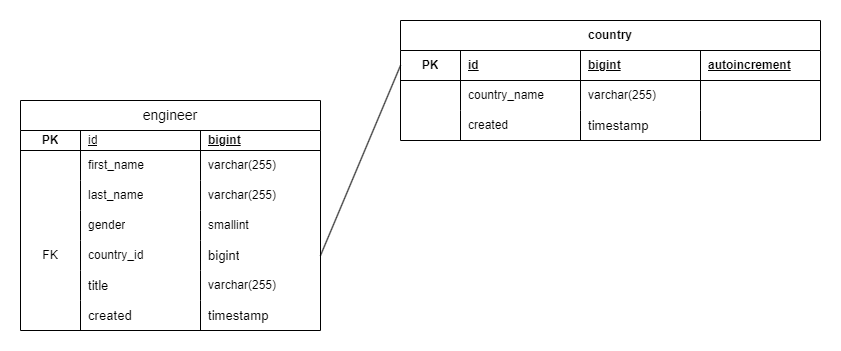

The diagram above was exported from draw.io. Its source (the exported page's mxGraphModel, read from the mxfile embedded in the PNG):
<mxGraphModel dx="1434" dy="746" grid="1" gridSize="10" guides="1" tooltips="1" connect="1" arrows="1" fold="1" page="1" pageScale="1" pageWidth="827" pageHeight="1169" math="0" shadow="0">
  <root>
    <mxCell id="0" />
    <mxCell id="1" parent="0" />
    <mxCell id="gzVDvlNP2yqn5A492toC-12" value="&lt;span style=&quot;font-size: 14px; font-weight: 400; text-wrap: nowrap;&quot;&gt;engineer&lt;/span&gt;" style="shape=table;startSize=30;container=1;collapsible=1;childLayout=tableLayout;fixedRows=1;rowLines=0;fontStyle=1;align=center;resizeLast=1;html=1;whiteSpace=wrap;" parent="1" vertex="1">
      <mxGeometry x="140" y="350" width="300" height="230" as="geometry" />
    </mxCell>
    <mxCell id="gzVDvlNP2yqn5A492toC-16" value="" style="shape=tableRow;horizontal=0;startSize=0;swimlaneHead=0;swimlaneBody=0;fillColor=none;collapsible=0;dropTarget=0;points=[[0,0.5],[1,0.5]];portConstraint=eastwest;top=0;left=0;right=0;bottom=1;html=1;" parent="gzVDvlNP2yqn5A492toC-12" vertex="1">
      <mxGeometry y="30" width="300" height="20" as="geometry" />
    </mxCell>
    <mxCell id="gzVDvlNP2yqn5A492toC-17" value="PK" style="shape=partialRectangle;connectable=0;fillColor=none;top=0;left=0;bottom=0;right=0;fontStyle=1;overflow=hidden;html=1;whiteSpace=wrap;" parent="gzVDvlNP2yqn5A492toC-16" vertex="1">
      <mxGeometry width="60" height="20" as="geometry">
        <mxRectangle width="60" height="20" as="alternateBounds" />
      </mxGeometry>
    </mxCell>
    <mxCell id="gzVDvlNP2yqn5A492toC-18" value="&lt;span style=&quot;font-weight: 400;&quot;&gt;id&lt;/span&gt;" style="shape=partialRectangle;connectable=0;fillColor=none;top=0;left=0;bottom=0;right=0;align=left;spacingLeft=6;fontStyle=5;overflow=hidden;html=1;whiteSpace=wrap;" parent="gzVDvlNP2yqn5A492toC-16" vertex="1">
      <mxGeometry x="60" width="120" height="20" as="geometry">
        <mxRectangle width="120" height="20" as="alternateBounds" />
      </mxGeometry>
    </mxCell>
    <mxCell id="gzVDvlNP2yqn5A492toC-50" value="bigint" style="shape=partialRectangle;connectable=0;fillColor=none;top=0;left=0;bottom=0;right=0;align=left;spacingLeft=6;fontStyle=5;overflow=hidden;html=1;whiteSpace=wrap;strokeColor=default;" parent="gzVDvlNP2yqn5A492toC-16" vertex="1">
      <mxGeometry x="180" width="120" height="20" as="geometry">
        <mxRectangle width="120" height="20" as="alternateBounds" />
      </mxGeometry>
    </mxCell>
    <mxCell id="gzVDvlNP2yqn5A492toC-19" value="" style="shape=tableRow;horizontal=0;startSize=0;swimlaneHead=0;swimlaneBody=0;fillColor=none;collapsible=0;dropTarget=0;points=[[0,0.5],[1,0.5]];portConstraint=eastwest;top=0;left=0;right=0;bottom=0;html=1;" parent="gzVDvlNP2yqn5A492toC-12" vertex="1">
      <mxGeometry y="50" width="300" height="30" as="geometry" />
    </mxCell>
    <mxCell id="gzVDvlNP2yqn5A492toC-20" value="" style="shape=partialRectangle;connectable=0;fillColor=none;top=0;left=0;bottom=0;right=0;editable=1;overflow=hidden;html=1;whiteSpace=wrap;" parent="gzVDvlNP2yqn5A492toC-19" vertex="1">
      <mxGeometry width="60" height="30" as="geometry">
        <mxRectangle width="60" height="30" as="alternateBounds" />
      </mxGeometry>
    </mxCell>
    <mxCell id="gzVDvlNP2yqn5A492toC-21" value="first_name" style="shape=partialRectangle;connectable=0;fillColor=none;top=0;left=0;bottom=0;right=0;align=left;spacingLeft=6;overflow=hidden;html=1;whiteSpace=wrap;" parent="gzVDvlNP2yqn5A492toC-19" vertex="1">
      <mxGeometry x="60" width="120" height="30" as="geometry">
        <mxRectangle width="120" height="30" as="alternateBounds" />
      </mxGeometry>
    </mxCell>
    <mxCell id="gzVDvlNP2yqn5A492toC-51" value="varchar(255)" style="shape=partialRectangle;connectable=0;fillColor=none;top=0;left=0;bottom=0;right=0;align=left;spacingLeft=6;overflow=hidden;html=1;whiteSpace=wrap;" parent="gzVDvlNP2yqn5A492toC-19" vertex="1">
      <mxGeometry x="180" width="120" height="30" as="geometry">
        <mxRectangle width="120" height="30" as="alternateBounds" />
      </mxGeometry>
    </mxCell>
    <mxCell id="gzVDvlNP2yqn5A492toC-22" value="" style="shape=tableRow;horizontal=0;startSize=0;swimlaneHead=0;swimlaneBody=0;fillColor=none;collapsible=0;dropTarget=0;points=[[0,0.5],[1,0.5]];portConstraint=eastwest;top=0;left=0;right=0;bottom=0;html=1;" parent="gzVDvlNP2yqn5A492toC-12" vertex="1">
      <mxGeometry y="80" width="300" height="30" as="geometry" />
    </mxCell>
    <mxCell id="gzVDvlNP2yqn5A492toC-23" value="" style="shape=partialRectangle;connectable=0;fillColor=none;top=0;left=0;bottom=0;right=0;editable=1;overflow=hidden;html=1;whiteSpace=wrap;" parent="gzVDvlNP2yqn5A492toC-22" vertex="1">
      <mxGeometry width="60" height="30" as="geometry">
        <mxRectangle width="60" height="30" as="alternateBounds" />
      </mxGeometry>
    </mxCell>
    <mxCell id="gzVDvlNP2yqn5A492toC-24" value="last_name" style="shape=partialRectangle;connectable=0;fillColor=none;top=0;left=0;bottom=0;right=0;align=left;spacingLeft=6;overflow=hidden;html=1;whiteSpace=wrap;" parent="gzVDvlNP2yqn5A492toC-22" vertex="1">
      <mxGeometry x="60" width="120" height="30" as="geometry">
        <mxRectangle width="120" height="30" as="alternateBounds" />
      </mxGeometry>
    </mxCell>
    <mxCell id="gzVDvlNP2yqn5A492toC-52" value="varchar(255)" style="shape=partialRectangle;connectable=0;fillColor=none;top=0;left=0;bottom=0;right=0;align=left;spacingLeft=6;overflow=hidden;html=1;whiteSpace=wrap;" parent="gzVDvlNP2yqn5A492toC-22" vertex="1">
      <mxGeometry x="180" width="120" height="30" as="geometry">
        <mxRectangle width="120" height="30" as="alternateBounds" />
      </mxGeometry>
    </mxCell>
    <mxCell id="gzVDvlNP2yqn5A492toC-34" style="shape=tableRow;horizontal=0;startSize=0;swimlaneHead=0;swimlaneBody=0;fillColor=none;collapsible=0;dropTarget=0;points=[[0,0.5],[1,0.5]];portConstraint=eastwest;top=0;left=0;right=0;bottom=0;html=1;" parent="gzVDvlNP2yqn5A492toC-12" vertex="1">
      <mxGeometry y="110" width="300" height="30" as="geometry" />
    </mxCell>
    <mxCell id="gzVDvlNP2yqn5A492toC-35" style="shape=partialRectangle;connectable=0;fillColor=none;top=0;left=0;bottom=0;right=0;editable=1;overflow=hidden;html=1;whiteSpace=wrap;" parent="gzVDvlNP2yqn5A492toC-34" vertex="1">
      <mxGeometry width="60" height="30" as="geometry">
        <mxRectangle width="60" height="30" as="alternateBounds" />
      </mxGeometry>
    </mxCell>
    <mxCell id="gzVDvlNP2yqn5A492toC-36" value="gender" style="shape=partialRectangle;connectable=0;fillColor=none;top=0;left=0;bottom=0;right=0;align=left;spacingLeft=6;overflow=hidden;html=1;whiteSpace=wrap;" parent="gzVDvlNP2yqn5A492toC-34" vertex="1">
      <mxGeometry x="60" width="120" height="30" as="geometry">
        <mxRectangle width="120" height="30" as="alternateBounds" />
      </mxGeometry>
    </mxCell>
    <mxCell id="gzVDvlNP2yqn5A492toC-53" value="smallint" style="shape=partialRectangle;connectable=0;fillColor=none;top=0;left=0;bottom=0;right=0;align=left;spacingLeft=6;overflow=hidden;html=1;whiteSpace=wrap;" parent="gzVDvlNP2yqn5A492toC-34" vertex="1">
      <mxGeometry x="180" width="120" height="30" as="geometry">
        <mxRectangle width="120" height="30" as="alternateBounds" />
      </mxGeometry>
    </mxCell>
    <mxCell id="gzVDvlNP2yqn5A492toC-31" style="shape=tableRow;horizontal=0;startSize=0;swimlaneHead=0;swimlaneBody=0;fillColor=none;collapsible=0;dropTarget=0;points=[[0,0.5],[1,0.5]];portConstraint=eastwest;top=0;left=0;right=0;bottom=0;html=1;swimlaneFillColor=none;" parent="gzVDvlNP2yqn5A492toC-12" vertex="1">
      <mxGeometry y="140" width="300" height="30" as="geometry" />
    </mxCell>
    <mxCell id="gzVDvlNP2yqn5A492toC-32" value="FK" style="shape=partialRectangle;connectable=0;fillColor=none;top=0;left=0;bottom=0;right=0;editable=1;overflow=hidden;html=1;whiteSpace=wrap;" parent="gzVDvlNP2yqn5A492toC-31" vertex="1">
      <mxGeometry width="60" height="30" as="geometry">
        <mxRectangle width="60" height="30" as="alternateBounds" />
      </mxGeometry>
    </mxCell>
    <mxCell id="gzVDvlNP2yqn5A492toC-33" value="country_id&amp;nbsp; &amp;nbsp; &amp;nbsp; &amp;nbsp; &amp;nbsp;&amp;nbsp;" style="shape=partialRectangle;connectable=0;fillColor=none;top=0;left=0;bottom=0;right=0;align=left;spacingLeft=6;overflow=hidden;html=1;whiteSpace=wrap;" parent="gzVDvlNP2yqn5A492toC-31" vertex="1">
      <mxGeometry x="60" width="120" height="30" as="geometry">
        <mxRectangle width="120" height="30" as="alternateBounds" />
      </mxGeometry>
    </mxCell>
    <mxCell id="gzVDvlNP2yqn5A492toC-54" value="&lt;span style=&quot;font-family: sans-serif; font-size: 13.12px; text-wrap: nowrap; background-color: rgb(255, 255, 255);&quot;&gt;bigint&lt;/span&gt;" style="shape=partialRectangle;connectable=0;fillColor=none;top=0;left=0;bottom=0;right=0;align=left;spacingLeft=6;overflow=hidden;html=1;whiteSpace=wrap;" parent="gzVDvlNP2yqn5A492toC-31" vertex="1">
      <mxGeometry x="180" width="120" height="30" as="geometry">
        <mxRectangle width="120" height="30" as="alternateBounds" />
      </mxGeometry>
    </mxCell>
    <mxCell id="gzVDvlNP2yqn5A492toC-28" style="shape=tableRow;horizontal=0;startSize=0;swimlaneHead=0;swimlaneBody=0;fillColor=none;collapsible=0;dropTarget=0;points=[[0,0.5],[1,0.5]];portConstraint=eastwest;top=0;left=0;right=0;bottom=0;html=1;" parent="gzVDvlNP2yqn5A492toC-12" vertex="1">
      <mxGeometry y="170" width="300" height="30" as="geometry" />
    </mxCell>
    <mxCell id="gzVDvlNP2yqn5A492toC-29" style="shape=partialRectangle;connectable=0;fillColor=none;top=0;left=0;bottom=0;right=0;editable=1;overflow=hidden;html=1;whiteSpace=wrap;" parent="gzVDvlNP2yqn5A492toC-28" vertex="1">
      <mxGeometry width="60" height="30" as="geometry">
        <mxRectangle width="60" height="30" as="alternateBounds" />
      </mxGeometry>
    </mxCell>
    <mxCell id="gzVDvlNP2yqn5A492toC-30" value="&lt;span style=&quot;color: rgb(0, 0, 0); font-family: sans-serif; font-size: 13.12px; font-style: normal; font-variant-ligatures: normal; font-variant-caps: normal; letter-spacing: normal; orphans: 2; text-align: left; text-indent: 0px; text-transform: none; widows: 2; word-spacing: 0px; -webkit-text-stroke-width: 0px; white-space: nowrap; background-color: rgb(255, 255, 255); text-decoration-thickness: initial; text-decoration-style: initial; text-decoration-color: initial; float: none; display: inline !important;&quot;&gt;title&lt;/span&gt;" style="shape=partialRectangle;connectable=0;fillColor=none;top=0;left=0;bottom=0;right=0;align=left;spacingLeft=6;overflow=hidden;html=1;whiteSpace=wrap;" parent="gzVDvlNP2yqn5A492toC-28" vertex="1">
      <mxGeometry x="60" width="120" height="30" as="geometry">
        <mxRectangle width="120" height="30" as="alternateBounds" />
      </mxGeometry>
    </mxCell>
    <mxCell id="gzVDvlNP2yqn5A492toC-55" value="varchar(255)" style="shape=partialRectangle;connectable=0;fillColor=none;top=0;left=0;bottom=0;right=0;align=left;spacingLeft=6;overflow=hidden;html=1;whiteSpace=wrap;" parent="gzVDvlNP2yqn5A492toC-28" vertex="1">
      <mxGeometry x="180" width="120" height="30" as="geometry">
        <mxRectangle width="120" height="30" as="alternateBounds" />
      </mxGeometry>
    </mxCell>
    <mxCell id="gzVDvlNP2yqn5A492toC-25" style="shape=tableRow;horizontal=0;startSize=0;swimlaneHead=0;swimlaneBody=0;fillColor=none;collapsible=0;dropTarget=0;points=[[0,0.5],[1,0.5]];portConstraint=eastwest;top=0;left=0;right=0;bottom=0;html=1;" parent="gzVDvlNP2yqn5A492toC-12" vertex="1">
      <mxGeometry y="200" width="300" height="30" as="geometry" />
    </mxCell>
    <mxCell id="gzVDvlNP2yqn5A492toC-26" style="shape=partialRectangle;connectable=0;fillColor=none;top=0;left=0;bottom=0;right=0;editable=1;overflow=hidden;html=1;whiteSpace=wrap;" parent="gzVDvlNP2yqn5A492toC-25" vertex="1">
      <mxGeometry width="60" height="30" as="geometry">
        <mxRectangle width="60" height="30" as="alternateBounds" />
      </mxGeometry>
    </mxCell>
    <mxCell id="gzVDvlNP2yqn5A492toC-27" value="&lt;span style=&quot;font-family: sans-serif; font-size: 13.12px; text-wrap: nowrap; background-color: rgb(255, 255, 255);&quot;&gt;created&lt;/span&gt;" style="shape=partialRectangle;connectable=0;fillColor=none;top=0;left=0;bottom=0;right=0;align=left;spacingLeft=6;overflow=hidden;html=1;whiteSpace=wrap;" parent="gzVDvlNP2yqn5A492toC-25" vertex="1">
      <mxGeometry x="60" width="120" height="30" as="geometry">
        <mxRectangle width="120" height="30" as="alternateBounds" />
      </mxGeometry>
    </mxCell>
    <mxCell id="gzVDvlNP2yqn5A492toC-56" value="&lt;span style=&quot;font-family: sans-serif; font-size: 13.12px; text-wrap: nowrap; background-color: rgb(255, 255, 255);&quot;&gt;timestamp&lt;/span&gt;" style="shape=partialRectangle;connectable=0;fillColor=none;top=0;left=0;bottom=0;right=0;align=left;spacingLeft=6;overflow=hidden;html=1;whiteSpace=wrap;" parent="gzVDvlNP2yqn5A492toC-25" vertex="1">
      <mxGeometry x="180" width="120" height="30" as="geometry">
        <mxRectangle width="120" height="30" as="alternateBounds" />
      </mxGeometry>
    </mxCell>
    <mxCell id="gzVDvlNP2yqn5A492toC-37" value="country" style="shape=table;startSize=30;container=1;collapsible=1;childLayout=tableLayout;fixedRows=1;rowLines=0;fontStyle=1;align=center;resizeLast=1;html=1;whiteSpace=wrap;" parent="1" vertex="1">
      <mxGeometry x="520" y="270" width="420" height="120" as="geometry" />
    </mxCell>
    <mxCell id="gzVDvlNP2yqn5A492toC-41" value="" style="shape=tableRow;horizontal=0;startSize=0;swimlaneHead=0;swimlaneBody=0;fillColor=none;collapsible=0;dropTarget=0;points=[[0,0.5],[1,0.5]];portConstraint=eastwest;top=0;left=0;right=0;bottom=1;html=1;" parent="gzVDvlNP2yqn5A492toC-37" vertex="1">
      <mxGeometry y="30" width="420" height="30" as="geometry" />
    </mxCell>
    <mxCell id="gzVDvlNP2yqn5A492toC-42" value="PK" style="shape=partialRectangle;connectable=0;fillColor=none;top=0;left=0;bottom=0;right=0;fontStyle=1;overflow=hidden;html=1;whiteSpace=wrap;" parent="gzVDvlNP2yqn5A492toC-41" vertex="1">
      <mxGeometry width="60" height="30" as="geometry">
        <mxRectangle width="60" height="30" as="alternateBounds" />
      </mxGeometry>
    </mxCell>
    <mxCell id="gzVDvlNP2yqn5A492toC-43" value="id" style="shape=partialRectangle;connectable=0;fillColor=none;top=0;left=0;bottom=0;right=0;align=left;spacingLeft=6;fontStyle=5;overflow=hidden;html=1;whiteSpace=wrap;" parent="gzVDvlNP2yqn5A492toC-41" vertex="1">
      <mxGeometry x="60" width="120" height="30" as="geometry">
        <mxRectangle width="120" height="30" as="alternateBounds" />
      </mxGeometry>
    </mxCell>
    <mxCell id="gzVDvlNP2yqn5A492toC-57" value="bigint" style="shape=partialRectangle;connectable=0;fillColor=none;top=0;left=0;bottom=0;right=0;align=left;spacingLeft=6;fontStyle=5;overflow=hidden;html=1;whiteSpace=wrap;" parent="gzVDvlNP2yqn5A492toC-41" vertex="1">
      <mxGeometry x="180" width="120" height="30" as="geometry">
        <mxRectangle width="120" height="30" as="alternateBounds" />
      </mxGeometry>
    </mxCell>
    <mxCell id="gzVDvlNP2yqn5A492toC-66" value="autoincrement" style="shape=partialRectangle;connectable=0;fillColor=none;top=0;left=0;bottom=0;right=0;align=left;spacingLeft=6;fontStyle=5;overflow=hidden;html=1;whiteSpace=wrap;" parent="gzVDvlNP2yqn5A492toC-41" vertex="1">
      <mxGeometry x="300" width="120" height="30" as="geometry">
        <mxRectangle width="120" height="30" as="alternateBounds" />
      </mxGeometry>
    </mxCell>
    <mxCell id="gzVDvlNP2yqn5A492toC-44" value="" style="shape=tableRow;horizontal=0;startSize=0;swimlaneHead=0;swimlaneBody=0;fillColor=none;collapsible=0;dropTarget=0;points=[[0,0.5],[1,0.5]];portConstraint=eastwest;top=0;left=0;right=0;bottom=0;html=1;" parent="gzVDvlNP2yqn5A492toC-37" vertex="1">
      <mxGeometry y="60" width="420" height="30" as="geometry" />
    </mxCell>
    <mxCell id="gzVDvlNP2yqn5A492toC-45" value="" style="shape=partialRectangle;connectable=0;fillColor=none;top=0;left=0;bottom=0;right=0;editable=1;overflow=hidden;html=1;whiteSpace=wrap;" parent="gzVDvlNP2yqn5A492toC-44" vertex="1">
      <mxGeometry width="60" height="30" as="geometry">
        <mxRectangle width="60" height="30" as="alternateBounds" />
      </mxGeometry>
    </mxCell>
    <mxCell id="gzVDvlNP2yqn5A492toC-46" value="country_name" style="shape=partialRectangle;connectable=0;fillColor=none;top=0;left=0;bottom=0;right=0;align=left;spacingLeft=6;overflow=hidden;html=1;whiteSpace=wrap;" parent="gzVDvlNP2yqn5A492toC-44" vertex="1">
      <mxGeometry x="60" width="120" height="30" as="geometry">
        <mxRectangle width="120" height="30" as="alternateBounds" />
      </mxGeometry>
    </mxCell>
    <mxCell id="gzVDvlNP2yqn5A492toC-58" value="varchar(255)" style="shape=partialRectangle;connectable=0;fillColor=none;top=0;left=0;bottom=0;right=0;align=left;spacingLeft=6;overflow=hidden;html=1;whiteSpace=wrap;" parent="gzVDvlNP2yqn5A492toC-44" vertex="1">
      <mxGeometry x="180" width="120" height="30" as="geometry">
        <mxRectangle width="120" height="30" as="alternateBounds" />
      </mxGeometry>
    </mxCell>
    <mxCell id="gzVDvlNP2yqn5A492toC-67" style="shape=partialRectangle;connectable=0;fillColor=none;top=0;left=0;bottom=0;right=0;align=left;spacingLeft=6;overflow=hidden;html=1;whiteSpace=wrap;" parent="gzVDvlNP2yqn5A492toC-44" vertex="1">
      <mxGeometry x="300" width="120" height="30" as="geometry">
        <mxRectangle width="120" height="30" as="alternateBounds" />
      </mxGeometry>
    </mxCell>
    <mxCell id="gzVDvlNP2yqn5A492toC-47" value="" style="shape=tableRow;horizontal=0;startSize=0;swimlaneHead=0;swimlaneBody=0;fillColor=none;collapsible=0;dropTarget=0;points=[[0,0.5],[1,0.5]];portConstraint=eastwest;top=0;left=0;right=0;bottom=0;html=1;" parent="gzVDvlNP2yqn5A492toC-37" vertex="1">
      <mxGeometry y="90" width="420" height="30" as="geometry" />
    </mxCell>
    <mxCell id="gzVDvlNP2yqn5A492toC-48" value="" style="shape=partialRectangle;connectable=0;fillColor=none;top=0;left=0;bottom=0;right=0;editable=1;overflow=hidden;html=1;whiteSpace=wrap;" parent="gzVDvlNP2yqn5A492toC-47" vertex="1">
      <mxGeometry width="60" height="30" as="geometry">
        <mxRectangle width="60" height="30" as="alternateBounds" />
      </mxGeometry>
    </mxCell>
    <mxCell id="gzVDvlNP2yqn5A492toC-49" value="created" style="shape=partialRectangle;connectable=0;fillColor=none;top=0;left=0;bottom=0;right=0;align=left;spacingLeft=6;overflow=hidden;html=1;whiteSpace=wrap;" parent="gzVDvlNP2yqn5A492toC-47" vertex="1">
      <mxGeometry x="60" width="120" height="30" as="geometry">
        <mxRectangle width="120" height="30" as="alternateBounds" />
      </mxGeometry>
    </mxCell>
    <mxCell id="gzVDvlNP2yqn5A492toC-59" value="&lt;span style=&quot;font-family: sans-serif; font-size: 13.12px; text-wrap: nowrap; background-color: rgb(255, 255, 255);&quot;&gt;timestamp&lt;/span&gt;" style="shape=partialRectangle;connectable=0;fillColor=none;top=0;left=0;bottom=0;right=0;align=left;spacingLeft=6;overflow=hidden;html=1;whiteSpace=wrap;" parent="gzVDvlNP2yqn5A492toC-47" vertex="1">
      <mxGeometry x="180" width="120" height="30" as="geometry">
        <mxRectangle width="120" height="30" as="alternateBounds" />
      </mxGeometry>
    </mxCell>
    <mxCell id="gzVDvlNP2yqn5A492toC-68" style="shape=partialRectangle;connectable=0;fillColor=none;top=0;left=0;bottom=0;right=0;align=left;spacingLeft=6;overflow=hidden;html=1;whiteSpace=wrap;" parent="gzVDvlNP2yqn5A492toC-47" vertex="1">
      <mxGeometry x="300" width="120" height="30" as="geometry">
        <mxRectangle width="120" height="30" as="alternateBounds" />
      </mxGeometry>
    </mxCell>
    <mxCell id="gzVDvlNP2yqn5A492toC-61" value="" style="endArrow=none;html=1;rounded=0;entryX=0;entryY=0.5;entryDx=0;entryDy=0;exitX=1;exitY=0.5;exitDx=0;exitDy=0;" parent="1" source="gzVDvlNP2yqn5A492toC-31" target="gzVDvlNP2yqn5A492toC-41" edge="1">
      <mxGeometry relative="1" as="geometry">
        <mxPoint x="390" y="440" as="sourcePoint" />
        <mxPoint x="550" y="440" as="targetPoint" />
      </mxGeometry>
    </mxCell>
  </root>
</mxGraphModel>